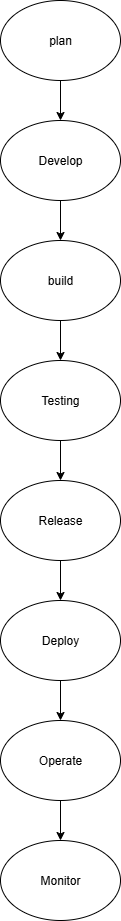

The diagram above was exported from draw.io. Its source (the exported page's mxGraphModel, read from the mxfile embedded in the PNG):
<mxGraphModel dx="872" dy="465" grid="1" gridSize="10" guides="1" tooltips="1" connect="1" arrows="1" fold="1" page="1" pageScale="1" pageWidth="850" pageHeight="1100" math="0" shadow="0">
  <root>
    <mxCell id="0" />
    <mxCell id="1" parent="0" />
    <mxCell id="SX9s7Og8rhHPZPjUflru-15" value="plan" style="ellipse;whiteSpace=wrap;html=1;" vertex="1" parent="1">
      <mxGeometry x="340" y="90" width="120" height="80" as="geometry" />
    </mxCell>
    <mxCell id="SX9s7Og8rhHPZPjUflru-16" value="Develop" style="ellipse;whiteSpace=wrap;html=1;" vertex="1" parent="1">
      <mxGeometry x="340" y="210" width="120" height="80" as="geometry" />
    </mxCell>
    <mxCell id="SX9s7Og8rhHPZPjUflru-17" value="build" style="ellipse;whiteSpace=wrap;html=1;" vertex="1" parent="1">
      <mxGeometry x="340" y="330" width="120" height="80" as="geometry" />
    </mxCell>
    <mxCell id="SX9s7Og8rhHPZPjUflru-18" value="Testing" style="ellipse;whiteSpace=wrap;html=1;" vertex="1" parent="1">
      <mxGeometry x="340" y="450" width="120" height="80" as="geometry" />
    </mxCell>
    <mxCell id="SX9s7Og8rhHPZPjUflru-19" value="Release" style="ellipse;whiteSpace=wrap;html=1;" vertex="1" parent="1">
      <mxGeometry x="340" y="570" width="120" height="80" as="geometry" />
    </mxCell>
    <mxCell id="SX9s7Og8rhHPZPjUflru-20" value="Deploy" style="ellipse;whiteSpace=wrap;html=1;" vertex="1" parent="1">
      <mxGeometry x="340" y="690" width="120" height="80" as="geometry" />
    </mxCell>
    <mxCell id="SX9s7Og8rhHPZPjUflru-21" value="Operate" style="ellipse;whiteSpace=wrap;html=1;" vertex="1" parent="1">
      <mxGeometry x="340" y="810" width="120" height="80" as="geometry" />
    </mxCell>
    <mxCell id="SX9s7Og8rhHPZPjUflru-22" value="" style="endArrow=classic;html=1;rounded=0;exitX=0.5;exitY=1;exitDx=0;exitDy=0;" edge="1" parent="1" source="SX9s7Og8rhHPZPjUflru-15">
      <mxGeometry width="50" height="50" relative="1" as="geometry">
        <mxPoint x="400" y="180" as="sourcePoint" />
        <mxPoint x="400" y="210" as="targetPoint" />
      </mxGeometry>
    </mxCell>
    <mxCell id="SX9s7Og8rhHPZPjUflru-23" value="" style="endArrow=classic;html=1;rounded=0;exitX=0.5;exitY=1;exitDx=0;exitDy=0;entryX=0.5;entryY=0;entryDx=0;entryDy=0;" edge="1" parent="1" source="SX9s7Og8rhHPZPjUflru-16" target="SX9s7Og8rhHPZPjUflru-17">
      <mxGeometry width="50" height="50" relative="1" as="geometry">
        <mxPoint x="450" y="280" as="sourcePoint" />
        <mxPoint x="500" y="230" as="targetPoint" />
      </mxGeometry>
    </mxCell>
    <mxCell id="SX9s7Og8rhHPZPjUflru-24" value="" style="endArrow=classic;html=1;rounded=0;exitX=0.5;exitY=1;exitDx=0;exitDy=0;entryX=0.5;entryY=0;entryDx=0;entryDy=0;" edge="1" parent="1" source="SX9s7Og8rhHPZPjUflru-17" target="SX9s7Og8rhHPZPjUflru-18">
      <mxGeometry width="50" height="50" relative="1" as="geometry">
        <mxPoint x="530" y="400" as="sourcePoint" />
        <mxPoint x="580" y="350" as="targetPoint" />
      </mxGeometry>
    </mxCell>
    <mxCell id="SX9s7Og8rhHPZPjUflru-25" value="" style="endArrow=classic;html=1;rounded=0;exitX=0.5;exitY=1;exitDx=0;exitDy=0;" edge="1" parent="1" source="SX9s7Og8rhHPZPjUflru-18">
      <mxGeometry width="50" height="50" relative="1" as="geometry">
        <mxPoint x="200" y="600" as="sourcePoint" />
        <mxPoint x="400" y="570" as="targetPoint" />
      </mxGeometry>
    </mxCell>
    <mxCell id="SX9s7Og8rhHPZPjUflru-26" value="" style="endArrow=classic;html=1;rounded=0;exitX=0.5;exitY=1;exitDx=0;exitDy=0;entryX=0.5;entryY=0;entryDx=0;entryDy=0;" edge="1" parent="1" source="SX9s7Og8rhHPZPjUflru-19" target="SX9s7Og8rhHPZPjUflru-20">
      <mxGeometry width="50" height="50" relative="1" as="geometry">
        <mxPoint x="240" y="670" as="sourcePoint" />
        <mxPoint x="400" y="690" as="targetPoint" />
      </mxGeometry>
    </mxCell>
    <mxCell id="SX9s7Og8rhHPZPjUflru-27" value="" style="endArrow=classic;html=1;rounded=0;exitX=0.5;exitY=1;exitDx=0;exitDy=0;entryX=0.5;entryY=0;entryDx=0;entryDy=0;" edge="1" parent="1" source="SX9s7Og8rhHPZPjUflru-20" target="SX9s7Og8rhHPZPjUflru-21">
      <mxGeometry width="50" height="50" relative="1" as="geometry">
        <mxPoint x="360" y="840" as="sourcePoint" />
        <mxPoint x="410" y="790" as="targetPoint" />
      </mxGeometry>
    </mxCell>
    <mxCell id="SX9s7Og8rhHPZPjUflru-28" value="" style="endArrow=classic;html=1;rounded=0;exitX=0.5;exitY=1;exitDx=0;exitDy=0;entryX=0.5;entryY=0;entryDx=0;entryDy=0;" edge="1" parent="1" source="SX9s7Og8rhHPZPjUflru-21">
      <mxGeometry width="50" height="50" relative="1" as="geometry">
        <mxPoint x="640" y="810" as="sourcePoint" />
        <mxPoint x="400" y="930" as="targetPoint" />
      </mxGeometry>
    </mxCell>
    <mxCell id="SX9s7Og8rhHPZPjUflru-29" value="Monitor" style="ellipse;whiteSpace=wrap;html=1;" vertex="1" parent="1">
      <mxGeometry x="340" y="930" width="120" height="80" as="geometry" />
    </mxCell>
  </root>
</mxGraphModel>